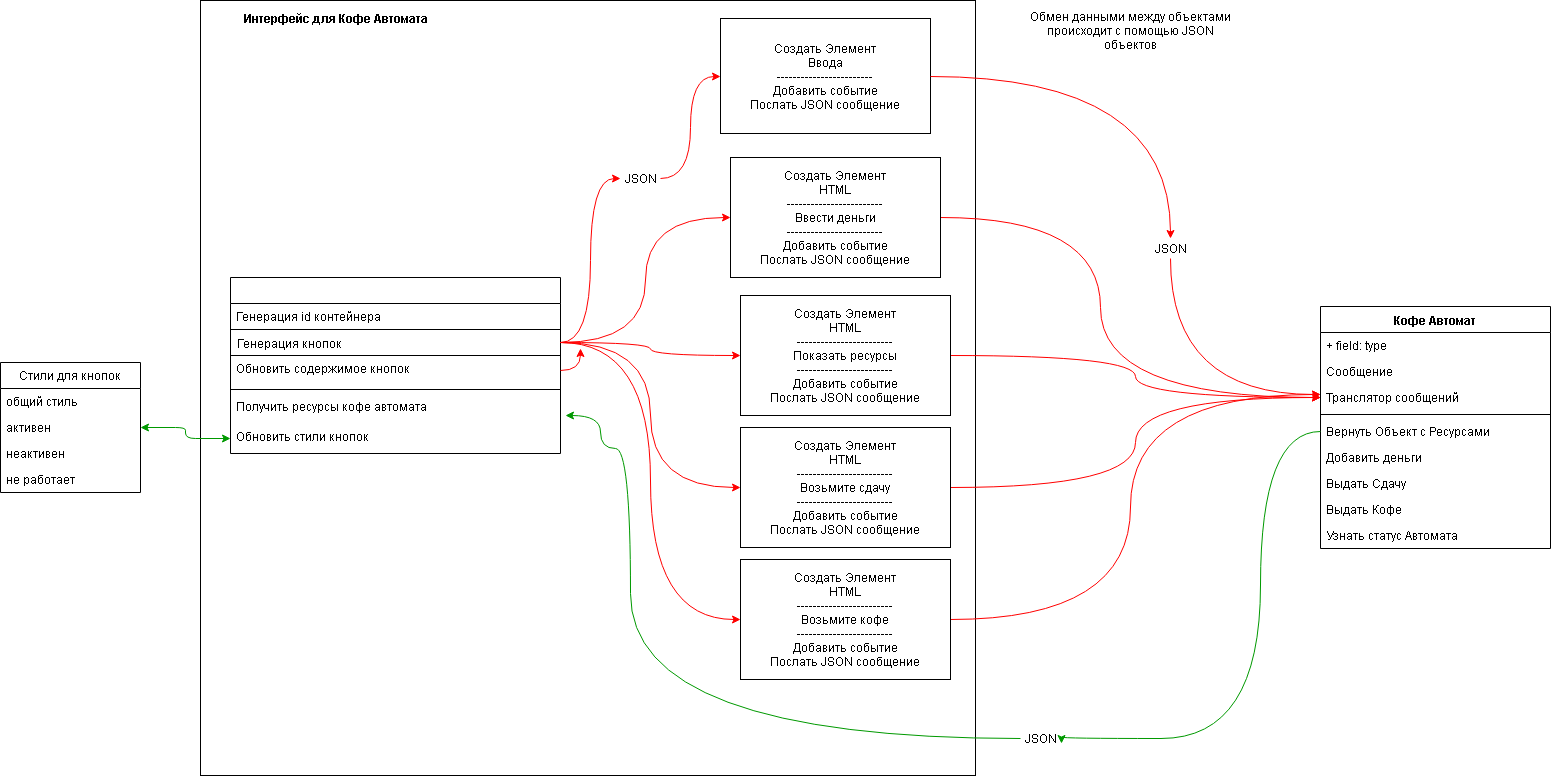

The diagram above was exported from draw.io. Its source (the exported page's mxGraphModel, read from the mxfile embedded in the PNG):
<mxGraphModel dx="2281" dy="1424" grid="1" gridSize="10" guides="1" tooltips="1" connect="1" arrows="1" fold="1" page="1" pageScale="1" pageWidth="1169" pageHeight="827" math="0" shadow="0">
  <root>
    <mxCell id="0" />
    <mxCell id="1" parent="0" />
    <mxCell id="ZRb2Twx6AEnMbkwaiFQd-71" value="" style="whiteSpace=wrap;html=1;" vertex="1" parent="1">
      <mxGeometry x="100" y="-188" width="775" height="775" as="geometry" />
    </mxCell>
    <mxCell id="VzJ_AcVEggiJfyl29CXW-5" value="Кофе Автомат" style="swimlane;fontStyle=1;align=center;verticalAlign=top;childLayout=stackLayout;horizontal=1;startSize=26;horizontalStack=0;resizeParent=1;resizeParentMax=0;resizeLast=0;collapsible=1;marginBottom=0;" parent="1" vertex="1">
      <mxGeometry x="1220" y="118" width="230" height="242" as="geometry" />
    </mxCell>
    <mxCell id="VzJ_AcVEggiJfyl29CXW-6" value="+ field: type" style="text;strokeColor=none;fillColor=none;align=left;verticalAlign=top;spacingLeft=4;spacingRight=4;overflow=hidden;rotatable=0;points=[[0,0.5],[1,0.5]];portConstraint=eastwest;" parent="VzJ_AcVEggiJfyl29CXW-5" vertex="1">
      <mxGeometry y="26" width="230" height="26" as="geometry" />
    </mxCell>
    <mxCell id="ZRb2Twx6AEnMbkwaiFQd-5" value="Сообщение" style="text;strokeColor=none;fillColor=none;align=left;verticalAlign=top;spacingLeft=4;spacingRight=4;overflow=hidden;rotatable=0;points=[[0,0.5],[1,0.5]];portConstraint=eastwest;" vertex="1" parent="VzJ_AcVEggiJfyl29CXW-5">
      <mxGeometry y="52" width="230" height="26" as="geometry" />
    </mxCell>
    <mxCell id="ZRb2Twx6AEnMbkwaiFQd-2" value="Транслятор сообщений" style="text;strokeColor=none;fillColor=none;align=left;verticalAlign=top;spacingLeft=4;spacingRight=4;overflow=hidden;rotatable=0;points=[[0,0.5],[1,0.5]];portConstraint=eastwest;" vertex="1" parent="VzJ_AcVEggiJfyl29CXW-5">
      <mxGeometry y="78" width="230" height="26" as="geometry" />
    </mxCell>
    <mxCell id="VzJ_AcVEggiJfyl29CXW-7" value="" style="line;strokeWidth=1;fillColor=none;align=left;verticalAlign=middle;spacingTop=-1;spacingLeft=3;spacingRight=3;rotatable=0;labelPosition=right;points=[];portConstraint=eastwest;" parent="VzJ_AcVEggiJfyl29CXW-5" vertex="1">
      <mxGeometry y="104" width="230" height="8" as="geometry" />
    </mxCell>
    <mxCell id="VzJ_AcVEggiJfyl29CXW-19" value="Вернуть Объект с Ресурсами" style="text;strokeColor=none;fillColor=none;align=left;verticalAlign=top;spacingLeft=4;spacingRight=4;overflow=hidden;rotatable=0;points=[[0,0.5],[1,0.5]];portConstraint=eastwest;" parent="VzJ_AcVEggiJfyl29CXW-5" vertex="1">
      <mxGeometry y="112" width="230" height="26" as="geometry" />
    </mxCell>
    <mxCell id="VzJ_AcVEggiJfyl29CXW-8" value="Добавить деньги" style="text;strokeColor=none;fillColor=none;align=left;verticalAlign=top;spacingLeft=4;spacingRight=4;overflow=hidden;rotatable=0;points=[[0,0.5],[1,0.5]];portConstraint=eastwest;" parent="VzJ_AcVEggiJfyl29CXW-5" vertex="1">
      <mxGeometry y="138" width="230" height="26" as="geometry" />
    </mxCell>
    <mxCell id="VzJ_AcVEggiJfyl29CXW-17" value="Выдать Сдачу&#10;" style="text;strokeColor=none;fillColor=none;align=left;verticalAlign=top;spacingLeft=4;spacingRight=4;overflow=hidden;rotatable=0;points=[[0,0.5],[1,0.5]];portConstraint=eastwest;" parent="VzJ_AcVEggiJfyl29CXW-5" vertex="1">
      <mxGeometry y="164" width="230" height="26" as="geometry" />
    </mxCell>
    <mxCell id="VzJ_AcVEggiJfyl29CXW-18" value="Выдать Кофе" style="text;strokeColor=none;fillColor=none;align=left;verticalAlign=top;spacingLeft=4;spacingRight=4;overflow=hidden;rotatable=0;points=[[0,0.5],[1,0.5]];portConstraint=eastwest;" parent="VzJ_AcVEggiJfyl29CXW-5" vertex="1">
      <mxGeometry y="190" width="230" height="26" as="geometry" />
    </mxCell>
    <mxCell id="VzJ_AcVEggiJfyl29CXW-21" value="Узнать статус Автомата" style="text;strokeColor=none;fillColor=none;align=left;verticalAlign=top;spacingLeft=4;spacingRight=4;overflow=hidden;rotatable=0;points=[[0,0.5],[1,0.5]];portConstraint=eastwest;" parent="VzJ_AcVEggiJfyl29CXW-5" vertex="1">
      <mxGeometry y="216" width="230" height="26" as="geometry" />
    </mxCell>
    <mxCell id="VzJ_AcVEggiJfyl29CXW-27" value="" style="swimlane;fontStyle=1;align=center;verticalAlign=top;childLayout=stackLayout;horizontal=1;startSize=26;horizontalStack=0;resizeParent=1;resizeParentMax=0;resizeLast=0;collapsible=1;marginBottom=0;" parent="1" vertex="1">
      <mxGeometry x="130" y="89" width="330" height="176" as="geometry" />
    </mxCell>
    <mxCell id="VzJ_AcVEggiJfyl29CXW-41" value="Генерация id контейнера" style="text;strokeColor=none;fillColor=none;align=left;verticalAlign=top;spacingLeft=4;spacingRight=4;overflow=hidden;rotatable=0;points=[[0,0.5],[1,0.5]];portConstraint=eastwest;" parent="VzJ_AcVEggiJfyl29CXW-27" vertex="1">
      <mxGeometry y="26" width="330" height="26" as="geometry" />
    </mxCell>
    <mxCell id="VzJ_AcVEggiJfyl29CXW-39" value="Генерация кнопок" style="text;strokeColor=#000000;fillColor=none;align=left;verticalAlign=top;spacingLeft=4;spacingRight=4;overflow=hidden;rotatable=0;points=[[0,0.5],[1,0.5]];portConstraint=eastwest;" parent="VzJ_AcVEggiJfyl29CXW-27" vertex="1">
      <mxGeometry y="52" width="330" height="26" as="geometry" />
    </mxCell>
    <mxCell id="VzJ_AcVEggiJfyl29CXW-43" value="Обновить содержимое кнопок&#10;" style="text;strokeColor=none;fillColor=none;align=left;verticalAlign=top;spacingLeft=4;spacingRight=4;overflow=hidden;rotatable=0;points=[[0,0.5],[1,0.5]];portConstraint=eastwest;" parent="VzJ_AcVEggiJfyl29CXW-27" vertex="1">
      <mxGeometry y="78" width="330" height="30" as="geometry" />
    </mxCell>
    <mxCell id="VzJ_AcVEggiJfyl29CXW-29" value="" style="line;strokeWidth=1;fillColor=none;align=left;verticalAlign=middle;spacingTop=-1;spacingLeft=3;spacingRight=3;rotatable=0;labelPosition=right;points=[];portConstraint=eastwest;" parent="VzJ_AcVEggiJfyl29CXW-27" vertex="1">
      <mxGeometry y="108" width="330" height="8" as="geometry" />
    </mxCell>
    <mxCell id="ZRb2Twx6AEnMbkwaiFQd-61" value="Получить ресурсы кофе автомата" style="text;strokeColor=none;fillColor=none;align=left;verticalAlign=top;spacingLeft=4;spacingRight=4;overflow=hidden;rotatable=0;points=[[0,0.5],[1,0.5]];portConstraint=eastwest;" vertex="1" parent="VzJ_AcVEggiJfyl29CXW-27">
      <mxGeometry y="116" width="330" height="30" as="geometry" />
    </mxCell>
    <mxCell id="VzJ_AcVEggiJfyl29CXW-42" value="Обновить стили кнопок" style="text;strokeColor=none;fillColor=none;align=left;verticalAlign=top;spacingLeft=4;spacingRight=4;overflow=hidden;rotatable=0;points=[[0,0.5],[1,0.5]];portConstraint=eastwest;" parent="VzJ_AcVEggiJfyl29CXW-27" vertex="1">
      <mxGeometry y="146" width="330" height="30" as="geometry" />
    </mxCell>
    <mxCell id="VzJ_AcVEggiJfyl29CXW-61" value="Стили для кнопок" style="swimlane;fontStyle=0;childLayout=stackLayout;horizontal=1;startSize=26;fillColor=none;horizontalStack=0;resizeParent=1;resizeParentMax=0;resizeLast=0;collapsible=1;marginBottom=0;strokeColor=#000000;" parent="1" vertex="1">
      <mxGeometry x="-100" y="174" width="140" height="130" as="geometry" />
    </mxCell>
    <mxCell id="VzJ_AcVEggiJfyl29CXW-62" value="общий стиль" style="text;strokeColor=none;fillColor=none;align=left;verticalAlign=top;spacingLeft=4;spacingRight=4;overflow=hidden;rotatable=0;points=[[0,0.5],[1,0.5]];portConstraint=eastwest;" parent="VzJ_AcVEggiJfyl29CXW-61" vertex="1">
      <mxGeometry y="26" width="140" height="26" as="geometry" />
    </mxCell>
    <mxCell id="VzJ_AcVEggiJfyl29CXW-63" value="активен" style="text;strokeColor=none;fillColor=none;align=left;verticalAlign=top;spacingLeft=4;spacingRight=4;overflow=hidden;rotatable=0;points=[[0,0.5],[1,0.5]];portConstraint=eastwest;" parent="VzJ_AcVEggiJfyl29CXW-61" vertex="1">
      <mxGeometry y="52" width="140" height="26" as="geometry" />
    </mxCell>
    <mxCell id="VzJ_AcVEggiJfyl29CXW-64" value="неактивен" style="text;strokeColor=none;fillColor=none;align=left;verticalAlign=top;spacingLeft=4;spacingRight=4;overflow=hidden;rotatable=0;points=[[0,0.5],[1,0.5]];portConstraint=eastwest;" parent="VzJ_AcVEggiJfyl29CXW-61" vertex="1">
      <mxGeometry y="78" width="140" height="26" as="geometry" />
    </mxCell>
    <mxCell id="VzJ_AcVEggiJfyl29CXW-65" value="не работает" style="text;strokeColor=none;fillColor=none;align=left;verticalAlign=top;spacingLeft=4;spacingRight=4;overflow=hidden;rotatable=0;points=[[0,0.5],[1,0.5]];portConstraint=eastwest;" parent="VzJ_AcVEggiJfyl29CXW-61" vertex="1">
      <mxGeometry y="104" width="140" height="26" as="geometry" />
    </mxCell>
    <mxCell id="VzJ_AcVEggiJfyl29CXW-66" style="edgeStyle=orthogonalEdgeStyle;rounded=1;orthogonalLoop=1;jettySize=auto;html=1;entryX=1;entryY=0.5;entryDx=0;entryDy=0;startArrow=classic;startFill=1;endArrow=classic;endFill=1;strokeColor=#009900;" parent="1" source="VzJ_AcVEggiJfyl29CXW-42" target="VzJ_AcVEggiJfyl29CXW-61" edge="1">
      <mxGeometry relative="1" as="geometry" />
    </mxCell>
    <mxCell id="ZRb2Twx6AEnMbkwaiFQd-55" style="edgeStyle=orthogonalEdgeStyle;orthogonalLoop=1;jettySize=auto;html=1;entryX=0;entryY=0.5;entryDx=0;entryDy=0;startArrow=none;startFill=0;endArrow=classic;endFill=1;strokeColor=#FF0000;curved=1;" edge="1" parent="1" source="ZRb2Twx6AEnMbkwaiFQd-22" target="ZRb2Twx6AEnMbkwaiFQd-2">
      <mxGeometry relative="1" as="geometry">
        <Array as="points">
          <mxPoint x="1000" y="29" />
          <mxPoint x="1000" y="209" />
        </Array>
      </mxGeometry>
    </mxCell>
    <mxCell id="ZRb2Twx6AEnMbkwaiFQd-22" value="Создать Элемент&lt;br&gt;HTML&lt;br&gt;------------------------&lt;br&gt;Ввести деньги&lt;br&gt;------------------------&lt;br&gt;Добавить событие&lt;br&gt;Послать JSON сообщение&lt;br&gt;" style="html=1;" vertex="1" parent="1">
      <mxGeometry x="630" y="-31" width="210" height="120" as="geometry" />
    </mxCell>
    <mxCell id="ZRb2Twx6AEnMbkwaiFQd-24" style="edgeStyle=orthogonalEdgeStyle;orthogonalLoop=1;jettySize=auto;html=1;entryX=0;entryY=0.5;entryDx=0;entryDy=0;startArrow=none;startFill=0;endArrow=classic;endFill=1;strokeColor=#FF0000;curved=1;shadow=0;comic=0;" edge="1" parent="1" source="VzJ_AcVEggiJfyl29CXW-39" target="ZRb2Twx6AEnMbkwaiFQd-22">
      <mxGeometry relative="1" as="geometry" />
    </mxCell>
    <mxCell id="ZRb2Twx6AEnMbkwaiFQd-56" style="edgeStyle=orthogonalEdgeStyle;orthogonalLoop=1;jettySize=auto;html=1;startArrow=none;startFill=0;endArrow=classic;endFill=1;strokeColor=#FF0000;curved=1;" edge="1" parent="1" source="ZRb2Twx6AEnMbkwaiFQd-78" target="ZRb2Twx6AEnMbkwaiFQd-2">
      <mxGeometry relative="1" as="geometry">
        <Array as="points">
          <mxPoint x="1070" y="206" />
        </Array>
      </mxGeometry>
    </mxCell>
    <mxCell id="ZRb2Twx6AEnMbkwaiFQd-31" value="Создать Элемент&lt;br&gt;Ввода&lt;br&gt;------------------------&lt;br&gt;Добавить событие&lt;br&gt;Послать JSON сообщение&lt;br&gt;" style="html=1;" vertex="1" parent="1">
      <mxGeometry x="620" y="-170" width="210" height="115" as="geometry" />
    </mxCell>
    <mxCell id="ZRb2Twx6AEnMbkwaiFQd-52" style="edgeStyle=orthogonalEdgeStyle;orthogonalLoop=1;jettySize=auto;html=1;startArrow=none;startFill=0;endArrow=classic;endFill=1;strokeColor=#FF0000;curved=1;" edge="1" parent="1" source="ZRb2Twx6AEnMbkwaiFQd-32" target="ZRb2Twx6AEnMbkwaiFQd-2">
      <mxGeometry relative="1" as="geometry" />
    </mxCell>
    <mxCell id="ZRb2Twx6AEnMbkwaiFQd-32" value="Создать Элемент&lt;br&gt;HTML&lt;br&gt;------------------------&lt;br&gt;Показать ресурсы&lt;br&gt;------------------------&lt;br&gt;Добавить событие&lt;br&gt;Послать JSON сообщение&lt;br&gt;" style="html=1;" vertex="1" parent="1">
      <mxGeometry x="640" y="107" width="210" height="120" as="geometry" />
    </mxCell>
    <mxCell id="ZRb2Twx6AEnMbkwaiFQd-58" style="edgeStyle=orthogonalEdgeStyle;curved=1;comic=0;orthogonalLoop=1;jettySize=auto;html=1;shadow=0;startArrow=none;startFill=0;endArrow=classic;endFill=1;strokeColor=#FF0000;exitX=1;exitY=0.5;exitDx=0;exitDy=0;" edge="1" parent="1" source="ZRb2Twx6AEnMbkwaiFQd-33" target="ZRb2Twx6AEnMbkwaiFQd-2">
      <mxGeometry relative="1" as="geometry" />
    </mxCell>
    <mxCell id="ZRb2Twx6AEnMbkwaiFQd-33" value="Создать Элемент&lt;br&gt;HTML&lt;br&gt;------------------------&lt;br&gt;Возьмите сдачу&lt;br&gt;------------------------&lt;br&gt;Добавить событие&lt;br&gt;Послать JSON сообщение&lt;br&gt;" style="html=1;" vertex="1" parent="1">
      <mxGeometry x="640" y="239" width="210" height="120" as="geometry" />
    </mxCell>
    <mxCell id="ZRb2Twx6AEnMbkwaiFQd-54" style="edgeStyle=orthogonalEdgeStyle;orthogonalLoop=1;jettySize=auto;html=1;startArrow=none;startFill=0;endArrow=classic;endFill=1;strokeColor=#FF0000;curved=1;" edge="1" parent="1" source="ZRb2Twx6AEnMbkwaiFQd-34" target="ZRb2Twx6AEnMbkwaiFQd-2">
      <mxGeometry relative="1" as="geometry">
        <Array as="points">
          <mxPoint x="1030" y="431" />
          <mxPoint x="1030" y="206" />
        </Array>
      </mxGeometry>
    </mxCell>
    <mxCell id="ZRb2Twx6AEnMbkwaiFQd-34" value="Создать Элемент&lt;br&gt;HTML&lt;br&gt;------------------------&lt;br&gt;Возьмите кофе&lt;br&gt;------------------------&lt;br&gt;Добавить событие&lt;br&gt;Послать JSON сообщение&lt;br&gt;" style="html=1;" vertex="1" parent="1">
      <mxGeometry x="640" y="371" width="210" height="120" as="geometry" />
    </mxCell>
    <mxCell id="ZRb2Twx6AEnMbkwaiFQd-35" style="edgeStyle=orthogonalEdgeStyle;orthogonalLoop=1;jettySize=auto;html=1;entryX=0;entryY=0.5;entryDx=0;entryDy=0;startArrow=none;startFill=0;endArrow=classic;endFill=1;strokeColor=#FF0000;curved=1;snapToPoint=0;editable=1;" edge="1" parent="1" source="ZRb2Twx6AEnMbkwaiFQd-73" target="ZRb2Twx6AEnMbkwaiFQd-31">
      <mxGeometry relative="1" as="geometry" />
    </mxCell>
    <mxCell id="ZRb2Twx6AEnMbkwaiFQd-36" style="edgeStyle=orthogonalEdgeStyle;orthogonalLoop=1;jettySize=auto;html=1;entryX=0;entryY=0.5;entryDx=0;entryDy=0;startArrow=none;startFill=0;endArrow=classic;endFill=1;strokeColor=#FF0000;curved=1;" edge="1" parent="1" source="VzJ_AcVEggiJfyl29CXW-39" target="ZRb2Twx6AEnMbkwaiFQd-32">
      <mxGeometry relative="1" as="geometry" />
    </mxCell>
    <mxCell id="ZRb2Twx6AEnMbkwaiFQd-37" style="edgeStyle=orthogonalEdgeStyle;orthogonalLoop=1;jettySize=auto;html=1;entryX=0;entryY=0.5;entryDx=0;entryDy=0;startArrow=none;startFill=0;endArrow=classic;endFill=1;strokeColor=#FF0000;curved=1;" edge="1" parent="1" source="VzJ_AcVEggiJfyl29CXW-39" target="ZRb2Twx6AEnMbkwaiFQd-33">
      <mxGeometry relative="1" as="geometry" />
    </mxCell>
    <mxCell id="ZRb2Twx6AEnMbkwaiFQd-38" style="edgeStyle=orthogonalEdgeStyle;orthogonalLoop=1;jettySize=auto;html=1;entryX=0;entryY=0.5;entryDx=0;entryDy=0;startArrow=none;startFill=0;endArrow=classic;endFill=1;strokeColor=#FF0000;shadow=0;curved=1;" edge="1" parent="1" source="VzJ_AcVEggiJfyl29CXW-39" target="ZRb2Twx6AEnMbkwaiFQd-34">
      <mxGeometry relative="1" as="geometry" />
    </mxCell>
    <mxCell id="ZRb2Twx6AEnMbkwaiFQd-57" style="edgeStyle=orthogonalEdgeStyle;curved=1;comic=0;orthogonalLoop=1;jettySize=auto;html=1;shadow=0;startArrow=none;startFill=0;endArrow=classic;endFill=1;strokeColor=#009900;exitX=0;exitY=0.5;exitDx=0;exitDy=0;entryX=1.015;entryY=0.733;entryDx=0;entryDy=0;entryPerimeter=0;" edge="1" parent="1" source="ZRb2Twx6AEnMbkwaiFQd-80" target="ZRb2Twx6AEnMbkwaiFQd-61">
      <mxGeometry relative="1" as="geometry">
        <mxPoint x="510" y="272" as="targetPoint" />
        <Array as="points">
          <mxPoint x="530" y="550" />
          <mxPoint x="530" y="260" />
          <mxPoint x="500" y="260" />
          <mxPoint x="500" y="227" />
        </Array>
      </mxGeometry>
    </mxCell>
    <mxCell id="ZRb2Twx6AEnMbkwaiFQd-62" style="edgeStyle=orthogonalEdgeStyle;curved=1;comic=0;orthogonalLoop=1;jettySize=auto;html=1;shadow=0;startArrow=none;startFill=0;endArrow=classic;endFill=1;strokeColor=#FF0000;" edge="1" parent="1" source="VzJ_AcVEggiJfyl29CXW-43">
      <mxGeometry relative="1" as="geometry">
        <mxPoint x="480" y="160" as="targetPoint" />
      </mxGeometry>
    </mxCell>
    <mxCell id="ZRb2Twx6AEnMbkwaiFQd-72" value="&lt;span&gt;&lt;b&gt;Интерфейс для Кофе Автомата&lt;/b&gt;&lt;/span&gt;" style="text;html=1;strokeColor=none;fillColor=none;align=center;verticalAlign=middle;whiteSpace=wrap;rounded=0;" vertex="1" parent="1">
      <mxGeometry x="110" y="-180" width="250" height="20" as="geometry" />
    </mxCell>
    <mxCell id="ZRb2Twx6AEnMbkwaiFQd-73" value="JSON" style="text;html=1;strokeColor=none;fillColor=none;align=center;verticalAlign=middle;whiteSpace=wrap;rounded=0;" vertex="1" parent="1">
      <mxGeometry x="520" y="-20" width="40" height="20" as="geometry" />
    </mxCell>
    <mxCell id="ZRb2Twx6AEnMbkwaiFQd-74" style="edgeStyle=orthogonalEdgeStyle;orthogonalLoop=1;jettySize=auto;html=1;entryX=0;entryY=0.5;entryDx=0;entryDy=0;startArrow=none;startFill=0;endArrow=classic;endFill=1;strokeColor=#FF0000;curved=1;snapToPoint=0;editable=1;" edge="1" parent="1" source="VzJ_AcVEggiJfyl29CXW-39" target="ZRb2Twx6AEnMbkwaiFQd-73">
      <mxGeometry relative="1" as="geometry">
        <mxPoint x="460" y="154" as="sourcePoint" />
        <mxPoint x="620" y="-112" as="targetPoint" />
      </mxGeometry>
    </mxCell>
    <mxCell id="ZRb2Twx6AEnMbkwaiFQd-78" value="JSON" style="text;html=1;strokeColor=none;fillColor=none;align=center;verticalAlign=middle;whiteSpace=wrap;rounded=0;" vertex="1" parent="1">
      <mxGeometry x="1050" y="50" width="40" height="20" as="geometry" />
    </mxCell>
    <mxCell id="ZRb2Twx6AEnMbkwaiFQd-79" style="edgeStyle=orthogonalEdgeStyle;orthogonalLoop=1;jettySize=auto;html=1;startArrow=none;startFill=0;endArrow=classic;endFill=1;strokeColor=#FF0000;curved=1;" edge="1" parent="1" source="ZRb2Twx6AEnMbkwaiFQd-31" target="ZRb2Twx6AEnMbkwaiFQd-78">
      <mxGeometry relative="1" as="geometry">
        <mxPoint x="830" y="-112" as="sourcePoint" />
        <mxPoint x="1220" y="206" as="targetPoint" />
        <Array as="points">
          <mxPoint x="1070" y="-112" />
        </Array>
      </mxGeometry>
    </mxCell>
    <mxCell id="ZRb2Twx6AEnMbkwaiFQd-80" value="JSON" style="text;html=1;strokeColor=none;fillColor=none;align=center;verticalAlign=middle;whiteSpace=wrap;rounded=0;" vertex="1" parent="1">
      <mxGeometry x="920" y="540" width="40" height="20" as="geometry" />
    </mxCell>
    <mxCell id="ZRb2Twx6AEnMbkwaiFQd-81" style="edgeStyle=orthogonalEdgeStyle;curved=1;comic=0;orthogonalLoop=1;jettySize=auto;html=1;shadow=0;startArrow=none;startFill=0;endArrow=classic;endFill=1;strokeColor=#009900;exitX=0;exitY=0.5;exitDx=0;exitDy=0;entryX=1.015;entryY=0.733;entryDx=0;entryDy=0;entryPerimeter=0;" edge="1" parent="1" source="VzJ_AcVEggiJfyl29CXW-19" target="ZRb2Twx6AEnMbkwaiFQd-80">
      <mxGeometry relative="1" as="geometry">
        <mxPoint x="465" y="227" as="targetPoint" />
        <mxPoint x="1220" y="243" as="sourcePoint" />
        <Array as="points">
          <mxPoint x="1160" y="243" />
          <mxPoint x="1160" y="550" />
        </Array>
      </mxGeometry>
    </mxCell>
    <mxCell id="ZRb2Twx6AEnMbkwaiFQd-83" value="Обмен данными между объектами происходит с помощью JSON объектов" style="text;html=1;strokeColor=none;fillColor=none;align=center;verticalAlign=middle;whiteSpace=wrap;rounded=0;" vertex="1" parent="1">
      <mxGeometry x="920" y="-188" width="220" height="60" as="geometry" />
    </mxCell>
  </root>
</mxGraphModel>